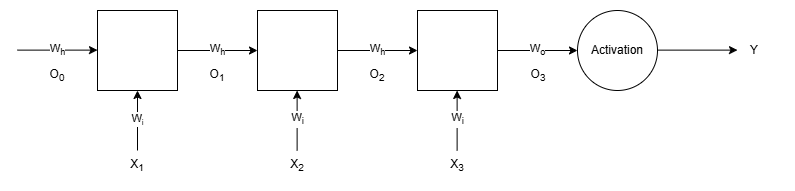

The diagram above was exported from draw.io. Its source (the exported page's mxGraphModel, read from the mxfile embedded in the PNG):
<mxGraphModel dx="1084" dy="777" grid="1" gridSize="10" guides="1" tooltips="1" connect="1" arrows="1" fold="1" page="1" pageScale="1" pageWidth="827" pageHeight="1169" math="0" shadow="0">
  <root>
    <mxCell id="0" />
    <mxCell id="1" parent="0" />
    <mxCell id="rPoP4vbHeFsCLk7Tsv4e-13" edge="1" parent="1" source="rPoP4vbHeFsCLk7Tsv4e-10" style="edgeStyle=orthogonalEdgeStyle;rounded=0;orthogonalLoop=1;jettySize=auto;html=1;" target="rPoP4vbHeFsCLk7Tsv4e-11" value="W&lt;sub&gt;h&lt;/sub&gt;">
      <mxGeometry relative="1" as="geometry" />
    </mxCell>
    <mxCell id="rPoP4vbHeFsCLk7Tsv4e-10" parent="1" style="whiteSpace=wrap;html=1;aspect=fixed;" value="" vertex="1">
      <mxGeometry height="80" width="80" x="200" y="300" as="geometry" />
    </mxCell>
    <mxCell id="rPoP4vbHeFsCLk7Tsv4e-14" edge="1" parent="1" source="rPoP4vbHeFsCLk7Tsv4e-11" style="edgeStyle=orthogonalEdgeStyle;rounded=0;orthogonalLoop=1;jettySize=auto;html=1;" target="rPoP4vbHeFsCLk7Tsv4e-12" value="W&lt;sub&gt;h&lt;/sub&gt;">
      <mxGeometry relative="1" as="geometry" />
    </mxCell>
    <mxCell id="rPoP4vbHeFsCLk7Tsv4e-11" parent="1" style="whiteSpace=wrap;html=1;aspect=fixed;" value="" vertex="1">
      <mxGeometry height="80" width="80" x="360" y="300" as="geometry" />
    </mxCell>
    <mxCell id="rPoP4vbHeFsCLk7Tsv4e-17" edge="1" parent="1" source="rPoP4vbHeFsCLk7Tsv4e-12" style="edgeStyle=orthogonalEdgeStyle;rounded=0;orthogonalLoop=1;jettySize=auto;html=1;" target="rPoP4vbHeFsCLk7Tsv4e-16" value="W&lt;sub&gt;o&lt;/sub&gt;">
      <mxGeometry relative="1" as="geometry" />
    </mxCell>
    <mxCell id="rPoP4vbHeFsCLk7Tsv4e-12" parent="1" style="whiteSpace=wrap;html=1;aspect=fixed;" value="" vertex="1">
      <mxGeometry height="80" width="80" x="520" y="300" as="geometry" />
    </mxCell>
    <mxCell id="rPoP4vbHeFsCLk7Tsv4e-16" parent="1" style="ellipse;whiteSpace=wrap;html=1;aspect=fixed;" value="Activation" vertex="1">
      <mxGeometry height="80" width="80" x="680" y="300" as="geometry" />
    </mxCell>
    <mxCell id="rPoP4vbHeFsCLk7Tsv4e-18" edge="1" parent="1" style="endArrow=classic;html=1;rounded=0;" value="W&lt;font size=&quot;1&quot;&gt;&lt;sub&gt;i&lt;/sub&gt;&lt;/font&gt;">
      <mxGeometry height="50" relative="1" width="50" as="geometry">
        <mxPoint x="240" y="440" as="sourcePoint" />
        <mxPoint x="240" y="380" as="targetPoint" />
      </mxGeometry>
    </mxCell>
    <mxCell id="rPoP4vbHeFsCLk7Tsv4e-19" edge="1" parent="1" style="endArrow=classic;html=1;rounded=0;" value="W&lt;sub&gt;i&lt;/sub&gt;">
      <mxGeometry height="50" relative="1" width="50" as="geometry">
        <mxPoint x="399.62" y="440" as="sourcePoint" />
        <mxPoint x="399.62" y="380" as="targetPoint" />
      </mxGeometry>
    </mxCell>
    <mxCell id="rPoP4vbHeFsCLk7Tsv4e-20" edge="1" parent="1" style="endArrow=classic;html=1;rounded=0;" value="W&lt;sub&gt;i&lt;/sub&gt;">
      <mxGeometry height="50" relative="1" width="50" as="geometry">
        <mxPoint x="559.62" y="440" as="sourcePoint" />
        <mxPoint x="559.62" y="380" as="targetPoint" />
      </mxGeometry>
    </mxCell>
    <mxCell id="rPoP4vbHeFsCLk7Tsv4e-21" edge="1" parent="1" style="edgeStyle=orthogonalEdgeStyle;rounded=0;orthogonalLoop=1;jettySize=auto;html=1;" value="W&lt;sub&gt;h&lt;/sub&gt;">
      <mxGeometry relative="1" as="geometry">
        <mxPoint x="120" y="339.62" as="sourcePoint" />
        <mxPoint x="200" y="339.62" as="targetPoint" />
      </mxGeometry>
    </mxCell>
    <mxCell id="rPoP4vbHeFsCLk7Tsv4e-22" edge="1" parent="1" style="edgeStyle=orthogonalEdgeStyle;rounded=0;orthogonalLoop=1;jettySize=auto;html=1;" value="">
      <mxGeometry relative="1" as="geometry">
        <mxPoint x="760" y="339.62" as="sourcePoint" />
        <mxPoint x="840" y="339.62" as="targetPoint" />
      </mxGeometry>
    </mxCell>
    <mxCell id="rPoP4vbHeFsCLk7Tsv4e-23" parent="1" style="text;html=1;whiteSpace=wrap;strokeColor=none;fillColor=none;align=center;verticalAlign=middle;rounded=0;" value="O&lt;sub&gt;0&lt;/sub&gt;" vertex="1">
      <mxGeometry height="30" width="60" x="130" y="350" as="geometry" />
    </mxCell>
    <mxCell id="rPoP4vbHeFsCLk7Tsv4e-24" parent="1" style="text;html=1;whiteSpace=wrap;strokeColor=none;fillColor=none;align=center;verticalAlign=middle;rounded=0;" value="O&lt;sub&gt;1&lt;/sub&gt;" vertex="1">
      <mxGeometry height="30" width="60" x="290" y="350" as="geometry" />
    </mxCell>
    <mxCell id="rPoP4vbHeFsCLk7Tsv4e-26" parent="1" style="text;html=1;whiteSpace=wrap;strokeColor=none;fillColor=none;align=center;verticalAlign=middle;rounded=0;" value="O&lt;sub&gt;2&lt;/sub&gt;" vertex="1">
      <mxGeometry height="30" width="60" x="450" y="350" as="geometry" />
    </mxCell>
    <mxCell id="rPoP4vbHeFsCLk7Tsv4e-27" parent="1" style="text;html=1;whiteSpace=wrap;strokeColor=none;fillColor=none;align=center;verticalAlign=middle;rounded=0;" value="O&lt;sub&gt;3&lt;/sub&gt;" vertex="1">
      <mxGeometry height="30" width="60" x="611" y="350" as="geometry" />
    </mxCell>
    <mxCell id="rPoP4vbHeFsCLk7Tsv4e-28" parent="1" style="text;html=1;whiteSpace=wrap;strokeColor=none;fillColor=none;align=center;verticalAlign=middle;rounded=0;" value="X&lt;sub&gt;1&lt;/sub&gt;" vertex="1">
      <mxGeometry height="30" width="60" x="210" y="440" as="geometry" />
    </mxCell>
    <mxCell id="rPoP4vbHeFsCLk7Tsv4e-29" parent="1" style="text;html=1;whiteSpace=wrap;strokeColor=none;fillColor=none;align=center;verticalAlign=middle;rounded=0;" value="X&lt;sub&gt;2&lt;/sub&gt;" vertex="1">
      <mxGeometry height="30" width="60" x="370" y="440" as="geometry" />
    </mxCell>
    <mxCell id="rPoP4vbHeFsCLk7Tsv4e-30" parent="1" style="text;html=1;whiteSpace=wrap;strokeColor=none;fillColor=none;align=center;verticalAlign=middle;rounded=0;" value="X&lt;sub&gt;3&lt;/sub&gt;" vertex="1">
      <mxGeometry height="30" width="60" x="530" y="440" as="geometry" />
    </mxCell>
    <mxCell id="rPoP4vbHeFsCLk7Tsv4e-31" parent="1" style="text;html=1;whiteSpace=wrap;strokeColor=none;fillColor=none;align=center;verticalAlign=middle;rounded=0;" value="Y" vertex="1">
      <mxGeometry height="30" width="60" x="827" y="325" as="geometry" />
    </mxCell>
  </root>
</mxGraphModel>